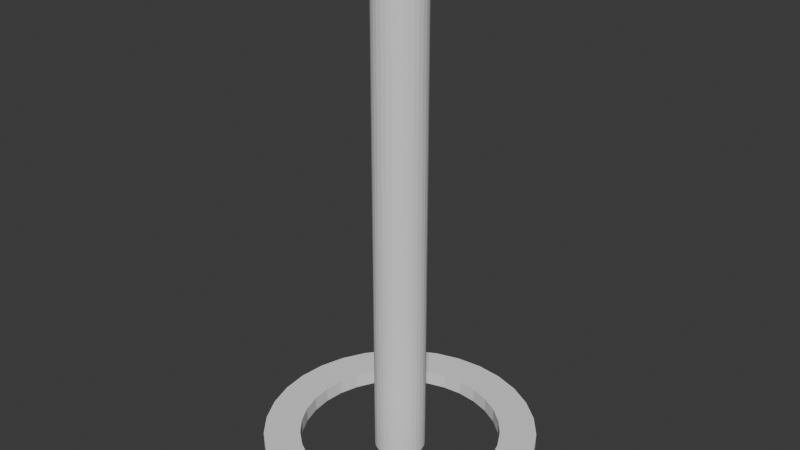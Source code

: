 # Source: GroundCursor.blend  (saved by Blender 4.2.66; exported with 4.5.12 LTS)
import bpy
from mathutils import Matrix  # noqa: F401  (used for matrix-valued properties, if any)

bpy.ops.wm.read_factory_settings(use_empty=True)
scene = bpy.context.scene
scene.name = 'Scene'

# ---- collections
col_collection = bpy.data.collections.new('Collection'); scene.collection.children.link(col_collection)

# ---- world
world_world = bpy.data.worlds.new('World'); scene.world = world_world
world_world.use_nodes = True; world_world.node_tree.nodes.clear()
_N = world_world.node_tree.nodes; _L = world_world.node_tree.links
n0 = _N.new('ShaderNodeOutputWorld'); n0.name = 'World Output'; n0.location = (300, 300)
n1 = _N.new('ShaderNodeBackground'); n1.name = 'Background'; n1.location = (10, 300)
n1.inputs[0].default_value = (0.05088, 0.05088, 0.05088, 1.0)
_L.new(n1.outputs[0], n0.inputs[0])
n0.is_active_output = True
world_world.color = (0.05088, 0.05088, 0.05088)
world_world.sun_shadow_jitter_overblur = 0.0

# ---- meshes
me_cylinder_003 = bpy.data.meshes.new('Cylinder.003')
me_cylinder_003.from_pydata([(0.0, 0.4681, -0.001799), (0.0, 0.4681, 0.06718), (0.09132, 0.4591, -0.001799), (0.09132, 0.4591, 0.06718), (0.1791, 0.4325, -0.001799), (0.1791, 0.4325, 0.06718), (0.2601, 0.3892, -0.001799), (0.2601, 0.3892, 0.06718), (0.331, 0.331, -0.001799), (0.331, 0.331, 0.06718), (0.3892, 0.2601, -0.001799), (0.3892, 0.2601, 0.06718), (0.4325, 0.1791, -0.001799), (0.4325, 0.1791, 0.06718), (0.4591, 0.09132, -0.001799), (0.4591, 0.09132, 0.06718), (0.4681, 0.0, -0.001799), (0.4681, 0.0, 0.06718), (0.4591, -0.09132, -0.001799), (0.4591, -0.09132, 0.06718), (0.4325, -0.1791, -0.001799), (0.4325, -0.1791, 0.06718), (0.3892, -0.2601, -0.001799), (0.3892, -0.2601, 0.06718), (0.331, -0.331, -0.001799), (0.331, -0.331, 0.06718), (0.2601, -0.3892, -0.001799), (0.2601, -0.3892, 0.06718), (0.1791, -0.4325, -0.001799), (0.1791, -0.4325, 0.06718), (0.09132, -0.4591, -0.001799), (0.09132, -0.4591, 0.06718), (0.0, -0.4681, -0.001799), (0.0, -0.4681, 0.06718), (-0.09132, -0.4591, -0.001799), (-0.09132, -0.4591, 0.06718), (-0.1791, -0.4325, -0.001799), (-0.1791, -0.4325, 0.06718), (-0.2601, -0.3892, -0.001799), (-0.2601, -0.3892, 0.06718), (-0.331, -0.331, -0.001799), (-0.331, -0.331, 0.06718), (-0.3892, -0.2601, -0.001799), (-0.3892, -0.2601, 0.06718), (-0.4325, -0.1791, -0.001799), (-0.4325, -0.1791, 0.06718), (-0.4591, -0.09132, -0.001799), (-0.4591, -0.09132, 0.06718), (-0.4681, 0.0, -0.001799), (-0.4681, 0.0, 0.06718), (-0.4591, 0.09132, -0.001799), (-0.4591, 0.09132, 0.06718), (-0.4325, 0.1791, -0.001799), (-0.4325, 0.1791, 0.06718), (-0.3892, 0.2601, -0.001799), (-0.3892, 0.2601, 0.06718), (-0.331, 0.331, -0.001799), (-0.331, 0.331, 0.06718), (-0.2601, 0.3892, -0.001799), (-0.2601, 0.3892, 0.06718), (-0.1791, 0.4325, -0.001799), (-0.1791, 0.4325, 0.06718), (-0.09132, 0.4591, -0.001799), (-0.09132, 0.4591, 0.06718), (0.0, 0.1183, -0.01598), (0.0, 0.1183, 2.279), (0.02307, 0.116, -0.01598), (0.02307, 0.116, 2.279), (0.04526, 0.1093, -0.01598), (0.04526, 0.1093, 2.279), (0.06571, 0.09834, -0.01598), (0.06571, 0.09834, 2.279), (0.08363, 0.08363, -0.01598), (0.08363, 0.08363, 2.279), (0.09834, 0.06571, -0.01598), (0.09834, 0.06571, 2.279), (0.1093, 0.04526, -0.01598), (0.1093, 0.04526, 2.279), (0.116, 0.02307, -0.01598), (0.116, 0.02307, 2.279), (0.1183, 0.0, -0.01598), (0.1183, 0.0, 2.279), (0.116, -0.02307, -0.01598), (0.116, -0.02307, 2.279), (0.1093, -0.04526, -0.01598), (0.1093, -0.04526, 2.279), (0.09834, -0.06571, -0.01598), (0.09834, -0.06571, 2.279), (0.08363, -0.08363, -0.01598), (0.08363, -0.08363, 2.279), (0.06571, -0.09834, -0.01598), (0.06571, -0.09834, 2.279), (0.04526, -0.1093, -0.01598), (0.04526, -0.1093, 2.279), (0.02307, -0.116, -0.01598), (0.02307, -0.116, 2.279), (0.0, -0.1183, -0.01598), (0.0, -0.1183, 2.279), (-0.02307, -0.116, -0.01598), (-0.02307, -0.116, 2.279), (-0.04526, -0.1093, -0.01598), (-0.04526, -0.1093, 2.279), (-0.06571, -0.09834, -0.01598), (-0.06571, -0.09834, 2.279), (-0.08363, -0.08363, -0.01598), (-0.08363, -0.08363, 2.279), (-0.09834, -0.06571, -0.01598), (-0.09834, -0.06571, 2.279), (-0.1093, -0.04526, -0.01598), (-0.1093, -0.04526, 2.279), (-0.116, -0.02307, -0.01598), (-0.116, -0.02307, 2.279), (-0.1183, 0.0, -0.01598), (-0.1183, 0.0, 2.279), (-0.116, 0.02307, -0.01598), (-0.116, 0.02307, 2.279), (-0.1093, 0.04526, -0.01598), (-0.1093, 0.04526, 2.279), (-0.09834, 0.06571, -0.01598), (-0.09834, 0.06571, 2.279), (-0.08363, 0.08363, -0.01598), (-0.08363, 0.08363, 2.279), (-0.06571, 0.09834, -0.01598), (-0.06571, 0.09834, 2.279), (-0.04526, 0.1093, -0.01598), (-0.04526, 0.1093, 2.279), (-0.02307, 0.116, -0.01598), (-0.02307, 0.116, 2.279), (0.0, 0.6369, -0.00186), (0.1242, 0.6246, -0.00186), (0.1242, 0.6246, 0.07263), (0.0, 0.6369, 0.07263), (0.2437, 0.5884, -0.00186), (0.2437, 0.5884, 0.07263), (0.3538, 0.5295, -0.00186), (0.3538, 0.5295, 0.07263), (0.4503, 0.4503, -0.00186), (0.4503, 0.4503, 0.07263), (0.5295, 0.3538, -0.00186), (0.5295, 0.3538, 0.07263), (0.5884, 0.2437, -0.00186), (0.5884, 0.2437, 0.07263), (0.6246, 0.1242, -0.00186), (0.6246, 0.1242, 0.07263), (0.6369, 0.0, -0.00186), (0.6369, 0.0, 0.07263), (0.6246, -0.1242, -0.00186), (0.6246, -0.1242, 0.07263), (0.5884, -0.2437, -0.00186), (0.5884, -0.2437, 0.07263), (0.5295, -0.3538, -0.00186), (0.5295, -0.3538, 0.07263), (0.4503, -0.4503, -0.00186), (0.4503, -0.4503, 0.07263), (0.3538, -0.5295, -0.00186), (0.3538, -0.5295, 0.07263), (0.2437, -0.5884, -0.00186), (0.2437, -0.5884, 0.07263), (0.1242, -0.6246, -0.00186), (0.1242, -0.6246, 0.07263), (0.0, -0.6369, -0.00186), (0.0, -0.6369, 0.07263), (-0.1242, -0.6246, -0.00186), (-0.1242, -0.6246, 0.07263), (-0.2437, -0.5884, -0.00186), (-0.2437, -0.5884, 0.07263), (-0.3538, -0.5295, -0.00186), (-0.3538, -0.5295, 0.07263), (-0.4503, -0.4503, -0.00186), (-0.4503, -0.4503, 0.07263), (-0.5295, -0.3538, -0.00186), (-0.5295, -0.3538, 0.07263), (-0.5884, -0.2437, -0.00186), (-0.5884, -0.2437, 0.07263), (-0.6246, -0.1242, -0.00186), (-0.6246, -0.1242, 0.07263), (-0.6369, 0.0, -0.00186), (-0.6369, 0.0, 0.07263), (-0.6246, 0.1242, -0.00186), (-0.6246, 0.1242, 0.07263), (-0.5884, 0.2437, -0.00186), (-0.5884, 0.2437, 0.07263), (-0.5295, 0.3538, -0.00186), (-0.5295, 0.3538, 0.07263), (-0.4503, 0.4503, -0.00186), (-0.4503, 0.4503, 0.07263), (-0.3538, 0.5295, -0.00186), (-0.3538, 0.5295, 0.07263), (-0.2437, 0.5884, -0.00186), (-0.2437, 0.5884, 0.07263), (-0.1242, 0.6246, -0.00186), (-0.1242, 0.6246, 0.07263)], [], [(0, 2, 3, 1), (2, 4, 5, 3), (4, 6, 7, 5), (6, 8, 9, 7), (8, 10, 11, 9), (10, 12, 13, 11), (12, 14, 15, 13), (14, 16, 17, 15), (16, 18, 19, 17), (18, 20, 21, 19), (20, 22, 23, 21), (22, 24, 25, 23), (24, 26, 27, 25), (26, 28, 29, 27), (28, 30, 31, 29), (30, 32, 33, 31), (32, 34, 35, 33), (34, 36, 37, 35), (36, 38, 39, 37), (38, 40, 41, 39), (40, 42, 43, 41), (42, 44, 45, 43), (44, 46, 47, 45), (46, 48, 49, 47), (48, 50, 51, 49), (50, 52, 53, 51), (52, 54, 55, 53), (54, 56, 57, 55), (56, 58, 59, 57), (58, 60, 61, 59), (60, 62, 63, 61), (62, 0, 1, 63), (64, 65, 67, 66), (66, 67, 69, 68), (68, 69, 71, 70), (70, 71, 73, 72), (72, 73, 75, 74), (74, 75, 77, 76), (76, 77, 79, 78), (78, 79, 81, 80), (80, 81, 83, 82), (82, 83, 85, 84), (84, 85, 87, 86), (86, 87, 89, 88), (88, 89, 91, 90), (90, 91, 93, 92), (92, 93, 95, 94), (94, 95, 97, 96), (96, 97, 99, 98), (98, 99, 101, 100), (100, 101, 103, 102), (102, 103, 105, 104), (104, 105, 107, 106), (106, 107, 109, 108), (108, 109, 111, 110), (110, 111, 113, 112), (112, 113, 115, 114), (114, 115, 117, 116), (116, 117, 119, 118), (118, 119, 121, 120), (120, 121, 123, 122), (122, 123, 125, 124), (124, 125, 127, 126), (126, 127, 65, 64), (128, 131, 130, 129), (129, 130, 133, 132), (132, 133, 135, 134), (134, 135, 137, 136), (136, 137, 139, 138), (138, 139, 141, 140), (140, 141, 143, 142), (142, 143, 145, 144), (144, 145, 147, 146), (146, 147, 149, 148), (148, 149, 151, 150), (150, 151, 153, 152), (152, 153, 155, 154), (154, 155, 157, 156), (156, 157, 159, 158), (158, 159, 161, 160), (160, 161, 163, 162), (162, 163, 165, 164), (164, 165, 167, 166), (166, 167, 169, 168), (168, 169, 171, 170), (170, 171, 173, 172), (172, 173, 175, 174), (174, 175, 177, 176), (176, 177, 179, 178), (178, 179, 181, 180), (180, 181, 183, 182), (182, 183, 185, 184), (184, 185, 187, 186), (186, 187, 189, 188), (188, 189, 191, 190), (190, 191, 131, 128), (38, 36, 164, 166), (19, 21, 149, 147), (56, 54, 182, 184), (37, 39, 167, 165), (4, 2, 129, 132), (55, 57, 185, 183), (22, 20, 148, 150), (3, 5, 133, 130), (40, 38, 166, 168), (21, 23, 151, 149), (58, 56, 184, 186), (39, 41, 169, 167), (6, 4, 132, 134), (57, 59, 187, 185), (24, 22, 150, 152), (5, 7, 135, 133), (42, 40, 168, 170), (23, 25, 153, 151), (60, 58, 186, 188), (41, 43, 171, 169), (8, 6, 134, 136), (59, 61, 189, 187), (26, 24, 152, 154), (7, 9, 137, 135), (44, 42, 170, 172), (25, 27, 155, 153), (62, 60, 188, 190), (43, 45, 173, 171), (10, 8, 136, 138), (61, 63, 191, 189), (28, 26, 154, 156), (9, 11, 139, 137), (46, 44, 172, 174), (27, 29, 157, 155), (0, 62, 190, 128), (45, 47, 175, 173), (12, 10, 138, 140), (63, 1, 131, 191), (30, 28, 156, 158), (11, 13, 141, 139), (48, 46, 174, 176), (29, 31, 159, 157), (47, 49, 177, 175), (14, 12, 140, 142), (32, 30, 158, 160), (13, 15, 143, 141), (50, 48, 176, 178), (31, 33, 161, 159), (49, 51, 179, 177), (16, 14, 142, 144), (34, 32, 160, 162), (15, 17, 145, 143), (52, 50, 178, 180), (33, 35, 163, 161), (51, 53, 181, 179), (18, 16, 144, 146), (36, 34, 162, 164), (17, 19, 147, 145), (2, 0, 128, 129), (54, 52, 180, 182), (35, 37, 165, 163), (1, 3, 130, 131), (53, 55, 183, 181), (20, 18, 146, 148)])
_uv = me_cylinder_003.uv_layers.new(name='UVMap')
_uv.uv.foreach_set('vector', [1.0, 0.5, 0.9688, 0.5, 0.9688, 1.0, 1.0, 1.0, 0.9688, 0.5, 0.9375, 0.5, 0.9375, 1.0, 0.9688, 1.0, 0.9375, 0.5, 0.9062, 0.5, 0.9062, 1.0, 0.9375, 1.0, 0.9062, 0.5, 0.875, 0.5, 0.875, 1.0, 0.9062, 1.0, 0.875, 0.5, 0.8438, 0.5, 0.8438, 1.0, 0.875, 1.0, 0.8438, 0.5, 0.8125, 0.5, 0.8125, 1.0, 0.8438, 1.0, 0.8125, 0.5, 0.7812, 0.5, 0.7812, 1.0, 0.8125, 1.0, 0.7812, 0.5, 0.75, 0.5, 0.75, 1.0, 0.7812, 1.0, 0.75, 0.5, 0.7188, 0.5, 0.7188, 1.0, 0.75, 1.0, 0.7188, 0.5, 0.6875, 0.5, 0.6875, 1.0, 0.7188, 1.0, 0.6875, 0.5, 0.6562, 0.5, 0.6562, 1.0, 0.6875, 1.0, 0.6562, 0.5, 0.625, 0.5, 0.625, 1.0, 0.6562, 1.0, 0.625, 0.5, 0.5938, 0.5, 0.5938, 1.0, 0.625, 1.0, 0.5938, 0.5, 0.5625, 0.5, 0.5625, 1.0, 0.5938, 1.0, 0.5625, 0.5, 0.5312, 0.5, 0.5312, 1.0, 0.5625, 1.0, 0.5312, 0.5, 0.5, 0.5, 0.5, 1.0, 0.5312, 1.0, 0.5, 0.5, 0.4688, 0.5, 0.4688, 1.0, 0.5, 1.0, 0.4688, 0.5, 0.4375, 0.5, 0.4375, 1.0, 0.4688, 1.0, 0.4375, 0.5, 0.4062, 0.5, 0.4062, 1.0, 0.4375, 1.0, 0.4062, 0.5, 0.375, 0.5, 0.375, 1.0, 0.4062, 1.0, 0.375, 0.5, 0.3438, 0.5, 0.3438, 1.0, 0.375, 1.0, 0.3438, 0.5, 0.3125, 0.5, 0.3125, 1.0, 0.3438, 1.0, 0.3125, 0.5, 0.2812, 0.5, 0.2812, 1.0, 0.3125, 1.0, 0.2812, 0.5, 0.25, 0.5, 0.25, 1.0, 0.2812, 1.0, 0.25, 0.5, 0.2188, 0.5, 0.2188, 1.0, 0.25, 1.0, 0.2188, 0.5, 0.1875, 0.5, 0.1875, 1.0, 0.2188, 1.0, 0.1875, 0.5, 0.1562, 0.5, 0.1562, 1.0, 0.1875, 1.0, 0.1562, 0.5, 0.125, 0.5, 0.125, 1.0, 0.1562, 1.0, 0.125, 0.5, 0.09375, 0.5, 0.09375, 1.0, 0.125, 1.0, 0.09375, 0.5, 0.0625, 0.5, 0.0625, 1.0, 0.09375, 1.0, 0.0625, 0.5, 0.03125, 0.5, 0.03125, 1.0, 0.0625, 1.0, 0.03125, 0.5, 0.0, 0.5, 0.0, 1.0, 0.03125, 1.0, 1.0, 0.5, 1.0, 1.0, 0.9688, 1.0, 0.9688, 0.5, 0.9688, 0.5, 0.9688, 1.0, 0.9375, 1.0, 0.9375, 0.5, 0.9375, 0.5, 0.9375, 1.0, 0.9062, 1.0, 0.9062, 0.5, 0.9062, 0.5, 0.9062, 1.0, 0.875, 1.0, 0.875, 0.5, 0.875, 0.5, 0.875, 1.0, 0.8438, 1.0, 0.8438, 0.5, 0.8438, 0.5, 0.8438, 1.0, 0.8125, 1.0, 0.8125, 0.5, 0.8125, 0.5, 0.8125, 1.0, 0.7812, 1.0, 0.7812, 0.5, 0.7812, 0.5, 0.7812, 1.0, 0.75, 1.0, 0.75, 0.5, 0.75, 0.5, 0.75, 1.0, 0.7188, 1.0, 0.7188, 0.5, 0.7188, 0.5, 0.7188, 1.0, 0.6875, 1.0, 0.6875, 0.5, 0.6875, 0.5, 0.6875, 1.0, 0.6562, 1.0, 0.6562, 0.5, 0.6562, 0.5, 0.6562, 1.0, 0.625, 1.0, 0.625, 0.5, 0.625, 0.5, 0.625, 1.0, 0.5938, 1.0, 0.5938, 0.5, 0.5938, 0.5, 0.5938, 1.0, 0.5625, 1.0, 0.5625, 0.5, 0.5625, 0.5, 0.5625, 1.0, 0.5312, 1.0, 0.5312, 0.5, 0.5312, 0.5, 0.5312, 1.0, 0.5, 1.0, 0.5, 0.5, 0.5, 0.5, 0.5, 1.0, 0.4688, 1.0, 0.4688, 0.5, 0.4688, 0.5, 0.4688, 1.0, 0.4375, 1.0, 0.4375, 0.5, 0.4375, 0.5, 0.4375, 1.0, 0.4062, 1.0, 0.4062, 0.5, 0.4062, 0.5, 0.4062, 1.0, 0.375, 1.0, 0.375, 0.5, 0.375, 0.5, 0.375, 1.0, 0.3438, 1.0, 0.3438, 0.5, 0.3438, 0.5, 0.3438, 1.0, 0.3125, 1.0, 0.3125, 0.5, 0.3125, 0.5, 0.3125, 1.0, 0.2812, 1.0, 0.2812, 0.5, 0.2812, 0.5, 0.2812, 1.0, 0.25, 1.0, 0.25, 0.5, 0.25, 0.5, 0.25, 1.0, 0.2188, 1.0, 0.2188, 0.5, 0.2188, 0.5, 0.2188, 1.0, 0.1875, 1.0, 0.1875, 0.5, 0.1875, 0.5, 0.1875, 1.0, 0.1562, 1.0, 0.1562, 0.5, 0.1562, 0.5, 0.1562, 1.0, 0.125, 1.0, 0.125, 0.5, 0.125, 0.5, 0.125, 1.0, 0.09375, 1.0, 0.09375, 0.5, 0.09375, 0.5, 0.09375, 1.0, 0.0625, 1.0, 0.0625, 0.5, 0.0625, 0.5, 0.0625, 1.0, 0.03125, 1.0, 0.03125, 0.5, 0.03125, 0.5, 0.03125, 1.0, 0.0, 1.0, 0.0, 0.5, 1.0, 0.5, 1.0, 1.0, 0.9688, 1.0, 0.9688, 0.5, 0.9688, 0.5, 0.9688, 1.0, 0.9375, 1.0, 0.9375, 0.5, 0.9375, 0.5, 0.9375, 1.0, 0.9062, 1.0, 0.9062, 0.5, 0.9062, 0.5, 0.9062, 1.0, 0.875, 1.0, 0.875, 0.5, 0.875, 0.5, 0.875, 1.0, 0.8438, 1.0, 0.8438, 0.5, 0.8438, 0.5, 0.8438, 1.0, 0.8125, 1.0, 0.8125, 0.5, 0.8125, 0.5, 0.8125, 1.0, 0.7812, 1.0, 0.7812, 0.5, 0.7812, 0.5, 0.7812, 1.0, 0.75, 1.0, 0.75, 0.5, 0.75, 0.5, 0.75, 1.0, 0.7188, 1.0, 0.7188, 0.5, 0.7188, 0.5, 0.7188, 1.0, 0.6875, 1.0, 0.6875, 0.5, 0.6875, 0.5, 0.6875, 1.0, 0.6562, 1.0, 0.6562, 0.5, 0.6562, 0.5, 0.6562, 1.0, 0.625, 1.0, 0.625, 0.5, 0.625, 0.5, 0.625, 1.0, 0.5938, 1.0, 0.5938, 0.5, 0.5938, 0.5, 0.5938, 1.0, 0.5625, 1.0, 0.5625, 0.5, 0.5625, 0.5, 0.5625, 1.0, 0.5312, 1.0, 0.5312, 0.5, 0.5312, 0.5, 0.5312, 1.0, 0.5, 1.0, 0.5, 0.5, 0.5, 0.5, 0.5, 1.0, 0.4688, 1.0, 0.4688, 0.5, 0.4688, 0.5, 0.4688, 1.0, 0.4375, 1.0, 0.4375, 0.5, 0.4375, 0.5, 0.4375, 1.0, 0.4062, 1.0, 0.4062, 0.5, 0.4062, 0.5, 0.4062, 1.0, 0.375, 1.0, 0.375, 0.5, 0.375, 0.5, 0.375, 1.0, 0.3438, 1.0, 0.3438, 0.5, 0.3438, 0.5, 0.3438, 1.0, 0.3125, 1.0, 0.3125, 0.5, 0.3125, 0.5, 0.3125, 1.0, 0.2812, 1.0, 0.2812, 0.5, 0.2812, 0.5, 0.2812, 1.0, 0.25, 1.0, 0.25, 0.5, 0.25, 0.5, 0.25, 1.0, 0.2188, 1.0, 0.2188, 0.5, 0.2188, 0.5, 0.2188, 1.0, 0.1875, 1.0, 0.1875, 0.5, 0.1875, 0.5, 0.1875, 1.0, 0.1562, 1.0, 0.1562, 0.5, 0.1562, 0.5, 0.1562, 1.0, 0.125, 1.0, 0.125, 0.5, 0.125, 0.5, 0.125, 1.0, 0.09375, 1.0, 0.09375, 0.5, 0.09375, 0.5, 0.09375, 1.0, 0.0625, 1.0, 0.0625, 0.5, 0.0625, 0.5, 0.0625, 1.0, 0.03125, 1.0, 0.03125, 0.5, 0.03125, 0.5, 0.03125, 1.0, 0.0, 1.0, 0.0, 0.5, 0.4062, 0.5, 0.4375, 0.5, 0.4375, 0.5, 0.4062, 0.5, 0.7188, 1.0, 0.6875, 1.0, 0.6875, 1.0, 0.7188, 1.0, 0.125, 0.5, 0.1562, 0.5, 0.1562, 0.5, 0.125, 0.5, 0.4375, 1.0, 0.4062, 1.0, 0.4062, 1.0, 0.4375, 1.0, 0.9375, 0.5, 0.9688, 0.5, 0.9688, 0.5, 0.9375, 0.5, 0.1562, 1.0, 0.125, 1.0, 0.125, 1.0, 0.1562, 1.0, 0.6562, 0.5, 0.6875, 0.5, 0.6875, 0.5, 0.6562, 0.5, 0.9688, 1.0, 0.9375, 1.0, 0.9375, 1.0, 0.9688, 1.0, 0.375, 0.5, 0.4062, 0.5, 0.4062, 0.5, 0.375, 0.5, 0.6875, 1.0, 0.6562, 1.0, 0.6562, 1.0, 0.6875, 1.0, 0.09375, 0.5, 0.125, 0.5, 0.125, 0.5, 0.09375, 0.5, 0.4062, 1.0, 0.375, 1.0, 0.375, 1.0, 0.4062, 1.0, 0.9062, 0.5, 0.9375, 0.5, 0.9375, 0.5, 0.9062, 0.5, 0.125, 1.0, 0.09375, 1.0, 0.09375, 1.0, 0.125, 1.0, 0.625, 0.5, 0.6562, 0.5, 0.6562, 0.5, 0.625, 0.5, 0.9375, 1.0, 0.9062, 1.0, 0.9062, 1.0, 0.9375, 1.0, 0.3438, 0.5, 0.375, 0.5, 0.375, 0.5, 0.3438, 0.5, 0.6562, 1.0, 0.625, 1.0, 0.625, 1.0, 0.6562, 1.0, 0.0625, 0.5, 0.09375, 0.5, 0.09375, 0.5, 0.0625, 0.5, 0.375, 1.0, 0.3438, 1.0, 0.3438, 1.0, 0.375, 1.0, 0.875, 0.5, 0.9062, 0.5, 0.9062, 0.5, 0.875, 0.5, 0.09375, 1.0, 0.0625, 1.0, 0.0625, 1.0, 0.09375, 1.0, 0.5938, 0.5, 0.625, 0.5, 0.625, 0.5, 0.5938, 0.5, 0.9062, 1.0, 0.875, 1.0, 0.875, 1.0, 0.9062, 1.0, 0.3125, 0.5, 0.3438, 0.5, 0.3438, 0.5, 0.3125, 0.5, 0.625, 1.0, 0.5938, 1.0, 0.5938, 1.0, 0.625, 1.0, 0.03125, 0.5, 0.0625, 0.5, 0.0625, 0.5, 0.03125, 0.5, 0.3438, 1.0, 0.3125, 1.0, 0.3125, 1.0, 0.3438, 1.0, 0.8438, 0.5, 0.875, 0.5, 0.875, 0.5, 0.8438, 0.5, 0.0625, 1.0, 0.03125, 1.0, 0.03125, 1.0, 0.0625, 1.0, 0.5625, 0.5, 0.5938, 0.5, 0.5938, 0.5, 0.5625, 0.5, 0.875, 1.0, 0.8438, 1.0, 0.8438, 1.0, 0.875, 1.0, 0.2812, 0.5, 0.3125, 0.5, 0.3125, 0.5, 0.2812, 0.5, 0.5938, 1.0, 0.5625, 1.0, 0.5625, 1.0, 0.5938, 1.0, 0.0, 0.5, 0.03125, 0.5, 0.03125, 0.5, 0.0, 0.5, 0.3125, 1.0, 0.2812, 1.0, 0.2812, 1.0, 0.3125, 1.0, 0.8125, 0.5, 0.8438, 0.5, 0.8438, 0.5, 0.8125, 0.5, 0.03125, 1.0, 0.0, 1.0, 0.0, 1.0, 0.03125, 1.0, 0.5312, 0.5, 0.5625, 0.5, 0.5625, 0.5, 0.5312, 0.5, 0.8438, 1.0, 0.8125, 1.0, 0.8125, 1.0, 0.8438, 1.0, 0.25, 0.5, 0.2812, 0.5, 0.2812, 0.5, 0.25, 0.5, 0.5625, 1.0, 0.5312, 1.0, 0.5312, 1.0, 0.5625, 1.0, 0.2812, 1.0, 0.25, 1.0, 0.25, 1.0, 0.2812, 1.0, 0.7812, 0.5, 0.8125, 0.5, 0.8125, 0.5, 0.7812, 0.5, 0.5, 0.5, 0.5312, 0.5, 0.5312, 0.5, 0.5, 0.5, 0.8125, 1.0, 0.7812, 1.0, 0.7812, 1.0, 0.8125, 1.0, 0.2188, 0.5, 0.25, 0.5, 0.25, 0.5, 0.2188, 0.5, 0.5312, 1.0, 0.5, 1.0, 0.5, 1.0, 0.5312, 1.0, 0.25, 1.0, 0.2188, 1.0, 0.2188, 1.0, 0.25, 1.0, 0.75, 0.5, 0.7812, 0.5, 0.7812, 0.5, 0.75, 0.5, 0.4688, 0.5, 0.5, 0.5, 0.5, 0.5, 0.4688, 0.5, 0.7812, 1.0, 0.75, 1.0, 0.75, 1.0, 0.7812, 1.0, 0.1875, 0.5, 0.2188, 0.5, 0.2188, 0.5, 0.1875, 0.5, 0.5, 1.0, 0.4688, 1.0, 0.4688, 1.0, 0.5, 1.0, 0.2188, 1.0, 0.1875, 1.0, 0.1875, 1.0, 0.2188, 1.0, 0.7188, 0.5, 0.75, 0.5, 0.75, 0.5, 0.7188, 0.5, 0.4375, 0.5, 0.4688, 0.5, 0.4688, 0.5, 0.4375, 0.5, 0.75, 1.0, 0.7188, 1.0, 0.7188, 1.0, 0.75, 1.0, 0.9688, 0.5, 1.0, 0.5, 1.0, 0.5, 0.9688, 0.5, 0.1562, 0.5, 0.1875, 0.5, 0.1875, 0.5, 0.1562, 0.5, 0.4688, 1.0, 0.4375, 1.0, 0.4375, 1.0, 0.4688, 1.0, 1.0, 1.0, 0.9688, 1.0, 0.9688, 1.0, 1.0, 1.0, 0.1875, 1.0, 0.1562, 1.0, 0.1562, 1.0, 0.1875, 1.0, 0.6875, 0.5, 0.7188, 0.5, 0.7188, 0.5, 0.6875, 0.5])
me_cylinder_003.update()

# ---- objects
ob_cylinder_002 = bpy.data.objects.new('Cylinder.002', me_cylinder_003)

# ---- transforms, parenting, visibility, modifiers, constraints
ob_cylinder_002.location = (0.0, 0.0, 0.0)
ob_cylinder_002.scale = (1.355, 1.355, 1.355)

# ---- collection membership
col_collection.objects.link(ob_cylinder_002)

# ---- scene / render settings (as saved in the file)
scene.frame_start = 1; scene.frame_end = 250; scene.frame_set(1)
scene.render.engine = 'BLENDER_EEVEE_NEXT'
bpy.context.view_layer.update()

# ---- added for rendering (the .blend has no active camera and no usable light): camera, sun
cam_auto = bpy.data.cameras.new('AutoCamera')
cam_auto.lens = 50.0
cam_auto.sensor_width = 36.0
cam_auto.clip_end = 1000.0
ob_auto_camera = bpy.data.objects.new('AutoCamera', cam_auto)
scene.collection.objects.link(ob_auto_camera)
ob_auto_camera.location = (3.65876, -4.39051, 4.46068)
ob_auto_camera.rotation_euler = (1.09748, -7.21219e-08, 0.694738)
scene.camera = ob_auto_camera
light_auto_sun = bpy.data.lights.new('AutoSun', 'SUN')
light_auto_sun.energy = 3.0
light_auto_sun.angle = 0.0523599
ob_auto_sun = bpy.data.objects.new('AutoSun', light_auto_sun)
scene.collection.objects.link(ob_auto_sun)
ob_auto_sun.rotation_euler = (0.872665, 0.174533, 0.523599)
bpy.context.view_layer.update()
